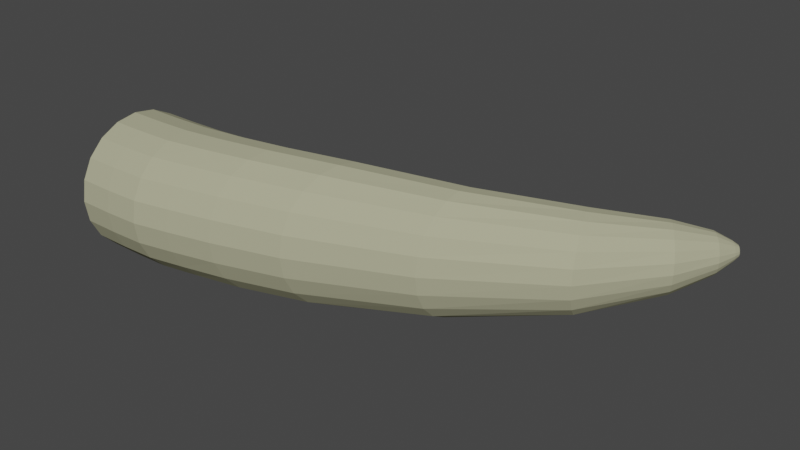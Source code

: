 # Source: Meaty_claw.blend  (saved by Blender 2.93.21; exported with 4.5.12 LTS)
import bpy
from mathutils import Matrix  # noqa: F401  (used for matrix-valued properties, if any)

bpy.ops.wm.read_factory_settings(use_empty=True)
scene = bpy.context.scene
scene.name = 'Scene'

# ---- collections
col_collection = bpy.data.collections.new('Collection'); scene.collection.children.link(col_collection)

# ---- materials (node trees are filled in below, after node groups)
mat_material_001 = bpy.data.materials.new('Material.001')
mat_material_001.use_transparent_shadow = False
mat_material_001.diffuse_color = (0.42, 0.4134, 0.2758, 1.0)

# ---- material node trees

# ---- world
world_world = bpy.data.worlds.new('World'); scene.world = world_world
world_world.color = (0.05088, 0.05088, 0.05088)
world_world.use_sun_shadow = False
world_world.sun_shadow_jitter_overblur = 0.0

# ---- meshes
me_cylinder = bpy.data.meshes.new('Cylinder')
me_cylinder.from_pydata([(1.154e-08, 0.07867, -1.0), (1.181, 0.02847, 1.606), (0.02431, 0.07482, -1.0), (1.188, 0.02707, 1.6), (0.04624, 0.06365, -1.0), (1.194, 0.02303, 1.594), (0.06365, 0.04624, -1.0), (1.198, 0.01673, 1.59), (0.07482, 0.02431, -1.0), (1.201, 0.008796, 1.587), (0.07867, -2.794e-08, -1.0), (1.202, -8.124e-08, 1.586), (0.07482, -0.02431, -1.0), (1.201, -0.008796, 1.587), (0.06365, -0.04624, -1.0), (1.198, -0.01673, 1.59), (0.04624, -0.06365, -1.0), (1.194, -0.02303, 1.594), (0.02431, -0.07482, -1.0), (1.188, -0.02707, 1.6), (1.154e-08, -0.07867, -1.0), (1.181, -0.02847, 1.606), (-0.02431, -0.07482, -1.0), (1.175, -0.02707, 1.612), (-0.04624, -0.06365, -1.0), (1.169, -0.02303, 1.617), (-0.06365, -0.04624, -1.0), (1.164, -0.01673, 1.621), (-0.07482, -0.02431, -1.0), (1.161, -0.008796, 1.624), (-0.07867, 3.124e-09, -1.0), (1.16, -7.965e-08, 1.625), (-0.07482, 0.02431, -1.0), (1.161, 0.008796, 1.624), (-0.06365, 0.04624, -1.0), (1.164, 0.01673, 1.621), (-0.04624, 0.06365, -1.0), (1.169, 0.02303, 1.617), (-0.02431, 0.07482, -1.0), (1.175, 0.02707, 1.612), (0.0, 0.35, -0.8182), (0.006768, 0.35, -0.6364), (0.03726, 0.35, -0.4329), (0.08644, 0.35, -0.1773), (0.1838, 0.3413, 0.1642), (0.3796, 0.3002, 0.6768), (0.6669, 0.2373, 1.134), (0.937, 0.1656, 1.397), (1.098, 0.09813, 1.529), (1.163, 0.04806, 1.587), (1.174, 0.04571, 1.577), (1.121, 0.09333, 1.509), (0.978, 0.1575, 1.367), (0.7322, 0.2257, 1.107), (0.4658, 0.2855, 0.6736), (0.2852, 0.3246, 0.1775), (0.1892, 0.3329, -0.1613), (0.1409, 0.3329, -0.4222), (0.1147, 0.3329, -0.6361), (0.1082, 0.3329, -0.8182), (1.184, 0.03888, 1.568), (1.141, 0.07939, 1.491), (1.015, 0.134, 1.34), (0.7905, 0.192, 1.082), (0.5427, 0.2429, 0.6682), (0.3748, 0.2761, 0.1887), (0.2814, 0.2832, -0.1473), (0.2337, 0.2832, -0.4114), (0.2112, 0.2832, -0.6338), (0.2057, 0.2832, -0.8182), (1.192, 0.02825, 1.561), (1.157, 0.05768, 1.476), (1.044, 0.09732, 1.318), (0.8364, 0.1395, 1.06), (0.6032, 0.1765, 0.6621), (0.4448, 0.2006, 0.1966), (0.3544, 0.2057, -0.1367), (0.3069, 0.2057, -0.4024), (0.287, 0.2057, -0.6306), (0.2832, 0.2057, -0.8182), (1.197, 0.01485, 1.556), (1.168, 0.03032, 1.467), (1.063, 0.05117, 1.304), (0.8657, 0.07333, 1.046), (0.6421, 0.09278, 0.6571), (0.4894, 0.1055, 0.2011), (0.4013, 0.1082, -0.1301), (0.3538, 0.1082, -0.3965), (0.3354, 0.1082, -0.628), (0.3329, 0.1082, -0.8182), (1.199, -8.21e-08, 1.555), (1.171, -8.354e-08, 1.464), (1.069, -8.267e-08, 1.299), (0.8758, -7.584e-08, 1.042), (0.6561, -6.128e-08, 0.6549), (0.5049, -4.346e-08, 0.2025), (0.4175, -3.047e-08, -0.1279), (0.37, -2.147e-08, -0.3945), (0.3521, -1.627e-08, -0.627), (0.35, -1.53e-08, -0.8182), (1.197, -0.01485, 1.556), (1.168, -0.03032, 1.467), (1.063, -0.05117, 1.304), (0.8657, -0.07333, 1.046), (0.6421, -0.09278, 0.6571), (0.4894, -0.1055, 0.2011), (0.4013, -0.1082, -0.1301), (0.3538, -0.1082, -0.3965), (0.3354, -0.1082, -0.628), (0.3329, -0.1082, -0.8182), (1.192, -0.02825, 1.561), (1.157, -0.05768, 1.476), (1.044, -0.09732, 1.318), (0.8364, -0.1395, 1.06), (0.6032, -0.1765, 0.6621), (0.4448, -0.2006, 0.1966), (0.3544, -0.2057, -0.1367), (0.3069, -0.2057, -0.4024), (0.287, -0.2057, -0.6306), (0.2832, -0.2057, -0.8182), (1.184, -0.03888, 1.568), (1.141, -0.07939, 1.491), (1.015, -0.134, 1.34), (0.7905, -0.192, 1.082), (0.5427, -0.2429, 0.6682), (0.3748, -0.2761, 0.1887), (0.2814, -0.2832, -0.1473), (0.2337, -0.2832, -0.4114), (0.2112, -0.2832, -0.6338), (0.2057, -0.2832, -0.8182), (1.174, -0.04571, 1.577), (1.121, -0.09333, 1.509), (0.978, -0.1575, 1.367), (0.7322, -0.2257, 1.107), (0.4658, -0.2855, 0.6736), (0.2852, -0.3246, 0.1775), (0.1892, -0.3329, -0.1613), (0.1409, -0.3329, -0.4222), (0.1147, -0.3329, -0.6361), (0.1082, -0.3329, -0.8182), (1.163, -0.04806, 1.587), (1.098, -0.09813, 1.529), (0.937, -0.1656, 1.397), (0.6669, -0.2373, 1.134), (0.3796, -0.3002, 0.6768), (0.1838, -0.3413, 0.1642), (0.08644, -0.35, -0.1773), (0.03726, -0.35, -0.4329), (0.006768, -0.35, -0.6364), (0.0, -0.35, -0.8182), (1.152, -0.04571, 1.597), (1.075, -0.09333, 1.549), (0.8958, -0.1575, 1.427), (0.6009, -0.2257, 1.159), (0.2922, -0.2855, 0.6774), (0.08136, -0.3246, 0.1499), (-0.01679, -0.3329, -0.1932), (-0.0673, -0.3329, -0.4421), (-0.1014, -0.3329, -0.6364), (-0.1082, -0.3329, -0.8182), (1.142, -0.03888, 1.606), (1.055, -0.07939, 1.567), (0.8584, -0.134, 1.453), (0.5406, -0.192, 1.181), (0.2127, -0.2429, 0.6759), (-0.01146, -0.2761, 0.1359), (-0.1105, -0.2832, -0.2073), (-0.1624, -0.2832, -0.4485), (-0.199, -0.2832, -0.6364), (-0.2057, -0.2832, -0.8182), (1.135, -0.02825, 1.613), (1.038, -0.05768, 1.581), (0.8287, -0.09732, 1.475), (0.4925, -0.1395, 1.198), (0.1489, -0.1765, 0.6735), (-0.08535, -0.2006, 0.1241), (-0.1852, -0.2057, -0.2181), (-0.2384, -0.2057, -0.452), (-0.2764, -0.2057, -0.6364), (-0.2832, -0.2057, -0.8182), (1.13, -0.01485, 1.618), (1.028, -0.03032, 1.59), (0.8095, -0.05117, 1.488), (0.4615, -0.07333, 1.208), (0.1078, -0.09278, 0.6713), (-0.1329, -0.1055, 0.1162), (-0.2333, -0.1082, -0.2249), (-0.2874, -0.1082, -0.4536), (-0.3261, -0.1082, -0.6364), (-0.3329, -0.1082, -0.8182), (1.128, -7.942e-08, 1.62), (1.024, -7.788e-08, 1.594), (0.8029, -7.161e-08, 1.493), (0.4507, -5.554e-08, 1.211), (0.09356, -3.045e-08, 0.6706), (-0.1493, -8.417e-09, 0.1135), (-0.25, 1.216e-09, -0.2272), (-0.3043, 4.158e-09, -0.4539), (-0.3432, 4.174e-09, -0.6364), (-0.35, 4.174e-09, -0.8182), (1.13, 0.01485, 1.618), (1.028, 0.03032, 1.59), (0.8095, 0.05117, 1.488), (0.4615, 0.07333, 1.208), (0.1078, 0.09278, 0.6713), (-0.1329, 0.1055, 0.1162), (-0.2333, 0.1082, -0.2249), (-0.2874, 0.1082, -0.4536), (-0.3261, 0.1082, -0.6364), (-0.3329, 0.1082, -0.8182), (1.135, 0.02825, 1.613), (1.038, 0.05768, 1.581), (0.8287, 0.09732, 1.475), (0.4925, 0.1395, 1.198), (0.1489, 0.1765, 0.6735), (-0.08535, 0.2006, 0.1241), (-0.1852, 0.2057, -0.2181), (-0.2384, 0.2057, -0.452), (-0.2764, 0.2057, -0.6364), (-0.2832, 0.2057, -0.8182), (1.142, 0.03888, 1.606), (1.055, 0.07939, 1.567), (0.8584, 0.134, 1.453), (0.5406, 0.192, 1.181), (0.2127, 0.2429, 0.6759), (-0.01146, 0.2761, 0.1359), (-0.1105, 0.2832, -0.2073), (-0.1624, 0.2832, -0.4485), (-0.199, 0.2832, -0.6364), (-0.2057, 0.2832, -0.8182), (1.152, 0.04571, 1.597), (1.075, 0.09333, 1.549), (0.8958, 0.1575, 1.427), (0.6009, 0.2257, 1.159), (0.2922, 0.2855, 0.6775), (0.08136, 0.3246, 0.1499), (-0.01679, 0.3329, -0.1932), (-0.0673, 0.3329, -0.4421), (-0.1014, 0.3329, -0.6364), (-0.1082, 0.3329, -0.8182), (0.0, 0.35, -1.0), (0.1082, 0.3329, -1.0), (0.2057, 0.2832, -1.0), (0.2832, 0.2057, -1.0), (0.3329, 0.1082, -1.0), (0.35, -1.53e-08, -1.0), (0.3329, -0.1082, -1.0), (0.2832, -0.2057, -1.0), (0.2057, -0.2832, -1.0), (0.1082, -0.3329, -1.0), (0.0, -0.35, -1.0), (-0.1082, -0.3329, -1.0), (-0.2057, -0.2832, -1.0), (-0.2832, -0.2057, -1.0), (-0.3329, -0.1082, -1.0), (-0.35, 4.174e-09, -1.0), (-0.3329, 0.1082, -1.0), (-0.2832, 0.2057, -1.0), (-0.2057, 0.2832, -1.0), (-0.1082, 0.3329, -1.0), (0.0, 0.2178, -1.0), (0.06729, 0.2071, -1.0), (0.128, 0.1762, -1.0), (0.1762, 0.128, -1.0), (0.2071, 0.06729, -1.0), (0.2178, -1.43e-08, -1.0), (0.2071, -0.06729, -1.0), (0.1762, -0.128, -1.0), (0.128, -0.1762, -1.0), (0.06729, -0.2071, -1.0), (0.0, -0.2178, -1.0), (-0.06729, -0.2071, -1.0), (-0.128, -0.1762, -1.0), (-0.1762, -0.128, -1.0), (-0.2071, -0.06729, -1.0), (-0.2178, 4.174e-09, -1.0), (-0.2071, 0.06729, -1.0), (-0.1762, 0.128, -1.0), (-0.128, 0.1762, -1.0), (-0.06729, 0.2071, -1.0)], [], [(49, 1, 3, 50), (50, 3, 5, 60), (60, 5, 7, 70), (70, 7, 9, 80), (80, 9, 11, 90), (90, 11, 13, 100), (100, 13, 15, 110), (110, 15, 17, 120), (120, 17, 19, 130), (130, 19, 21, 140), (140, 21, 23, 150), (150, 23, 25, 160), (160, 25, 27, 170), (170, 27, 29, 180), (180, 29, 31, 190), (190, 31, 33, 200), (200, 33, 35, 210), (210, 35, 37, 220), (3, 1, 39, 37, 35, 33, 31, 29, 27, 25, 23, 21, 19, 17, 15, 13, 11, 9, 7, 5), (220, 37, 39, 230), (230, 39, 1, 49), (0, 2, 4, 6, 8, 10, 12, 14, 16, 18, 20, 22, 24, 26, 28, 30, 32, 34, 36, 38), (259, 239, 40, 240), (239, 238, 41, 40), (238, 237, 42, 41), (237, 236, 43, 42), (236, 235, 44, 43), (235, 234, 45, 44), (234, 233, 46, 45), (233, 232, 47, 46), (232, 231, 48, 47), (231, 230, 49, 48), (258, 229, 239, 259), (229, 228, 238, 239), (228, 227, 237, 238), (227, 226, 236, 237), (226, 225, 235, 236), (225, 224, 234, 235), (224, 223, 233, 234), (223, 222, 232, 233), (222, 221, 231, 232), (221, 220, 230, 231), (257, 219, 229, 258), (219, 218, 228, 229), (218, 217, 227, 228), (217, 216, 226, 227), (216, 215, 225, 226), (215, 214, 224, 225), (214, 213, 223, 224), (213, 212, 222, 223), (212, 211, 221, 222), (211, 210, 220, 221), (256, 209, 219, 257), (209, 208, 218, 219), (208, 207, 217, 218), (207, 206, 216, 217), (206, 205, 215, 216), (205, 204, 214, 215), (204, 203, 213, 214), (203, 202, 212, 213), (202, 201, 211, 212), (201, 200, 210, 211), (255, 199, 209, 256), (199, 198, 208, 209), (198, 197, 207, 208), (197, 196, 206, 207), (196, 195, 205, 206), (195, 194, 204, 205), (194, 193, 203, 204), (193, 192, 202, 203), (192, 191, 201, 202), (191, 190, 200, 201), (254, 189, 199, 255), (189, 188, 198, 199), (188, 187, 197, 198), (187, 186, 196, 197), (186, 185, 195, 196), (185, 184, 194, 195), (184, 183, 193, 194), (183, 182, 192, 193), (182, 181, 191, 192), (181, 180, 190, 191), (253, 179, 189, 254), (179, 178, 188, 189), (178, 177, 187, 188), (177, 176, 186, 187), (176, 175, 185, 186), (175, 174, 184, 185), (174, 173, 183, 184), (173, 172, 182, 183), (172, 171, 181, 182), (171, 170, 180, 181), (252, 169, 179, 253), (169, 168, 178, 179), (168, 167, 177, 178), (167, 166, 176, 177), (166, 165, 175, 176), (165, 164, 174, 175), (164, 163, 173, 174), (163, 162, 172, 173), (162, 161, 171, 172), (161, 160, 170, 171), (251, 159, 169, 252), (159, 158, 168, 169), (158, 157, 167, 168), (157, 156, 166, 167), (156, 155, 165, 166), (155, 154, 164, 165), (154, 153, 163, 164), (153, 152, 162, 163), (152, 151, 161, 162), (151, 150, 160, 161), (250, 149, 159, 251), (149, 148, 158, 159), (148, 147, 157, 158), (147, 146, 156, 157), (146, 145, 155, 156), (145, 144, 154, 155), (144, 143, 153, 154), (143, 142, 152, 153), (142, 141, 151, 152), (141, 140, 150, 151), (249, 139, 149, 250), (139, 138, 148, 149), (138, 137, 147, 148), (137, 136, 146, 147), (136, 135, 145, 146), (135, 134, 144, 145), (134, 133, 143, 144), (133, 132, 142, 143), (132, 131, 141, 142), (131, 130, 140, 141), (248, 129, 139, 249), (129, 128, 138, 139), (128, 127, 137, 138), (127, 126, 136, 137), (126, 125, 135, 136), (125, 124, 134, 135), (124, 123, 133, 134), (123, 122, 132, 133), (122, 121, 131, 132), (121, 120, 130, 131), (247, 119, 129, 248), (119, 118, 128, 129), (118, 117, 127, 128), (117, 116, 126, 127), (116, 115, 125, 126), (115, 114, 124, 125), (114, 113, 123, 124), (113, 112, 122, 123), (112, 111, 121, 122), (111, 110, 120, 121), (246, 109, 119, 247), (109, 108, 118, 119), (108, 107, 117, 118), (107, 106, 116, 117), (106, 105, 115, 116), (105, 104, 114, 115), (104, 103, 113, 114), (103, 102, 112, 113), (102, 101, 111, 112), (101, 100, 110, 111), (245, 99, 109, 246), (99, 98, 108, 109), (98, 97, 107, 108), (97, 96, 106, 107), (96, 95, 105, 106), (95, 94, 104, 105), (94, 93, 103, 104), (93, 92, 102, 103), (92, 91, 101, 102), (91, 90, 100, 101), (244, 89, 99, 245), (89, 88, 98, 99), (88, 87, 97, 98), (87, 86, 96, 97), (86, 85, 95, 96), (85, 84, 94, 95), (84, 83, 93, 94), (83, 82, 92, 93), (82, 81, 91, 92), (81, 80, 90, 91), (243, 79, 89, 244), (79, 78, 88, 89), (78, 77, 87, 88), (77, 76, 86, 87), (76, 75, 85, 86), (75, 74, 84, 85), (74, 73, 83, 84), (73, 72, 82, 83), (72, 71, 81, 82), (71, 70, 80, 81), (242, 69, 79, 243), (69, 68, 78, 79), (68, 67, 77, 78), (67, 66, 76, 77), (66, 65, 75, 76), (65, 64, 74, 75), (64, 63, 73, 74), (63, 62, 72, 73), (62, 61, 71, 72), (61, 60, 70, 71), (241, 59, 69, 242), (59, 58, 68, 69), (58, 57, 67, 68), (57, 56, 66, 67), (56, 55, 65, 66), (55, 54, 64, 65), (54, 53, 63, 64), (53, 52, 62, 63), (52, 51, 61, 62), (51, 50, 60, 61), (240, 40, 59, 241), (40, 41, 58, 59), (41, 42, 57, 58), (42, 43, 56, 57), (43, 44, 55, 56), (44, 45, 54, 55), (45, 46, 53, 54), (46, 47, 52, 53), (47, 48, 51, 52), (48, 49, 50, 51), (261, 260, 240, 241), (262, 261, 241, 242), (263, 262, 242, 243), (264, 263, 243, 244), (265, 264, 244, 245), (266, 265, 245, 246), (267, 266, 246, 247), (268, 267, 247, 248), (269, 268, 248, 249), (270, 269, 249, 250), (271, 270, 250, 251), (272, 271, 251, 252), (273, 272, 252, 253), (274, 273, 253, 254), (275, 274, 254, 255), (276, 275, 255, 256), (277, 276, 256, 257), (278, 277, 257, 258), (279, 278, 258, 259), (260, 279, 259, 240), (2, 0, 260, 261), (4, 2, 261, 262), (6, 4, 262, 263), (8, 6, 263, 264), (10, 8, 264, 265), (12, 10, 265, 266), (14, 12, 266, 267), (16, 14, 267, 268), (18, 16, 268, 269), (20, 18, 269, 270), (22, 20, 270, 271), (24, 22, 271, 272), (26, 24, 272, 273), (28, 26, 273, 274), (30, 28, 274, 275), (32, 30, 275, 276), (34, 32, 276, 277), (36, 34, 277, 278), (38, 36, 278, 279), (0, 38, 279, 260)])
_uv = me_cylinder.uv_layers.new(name='UVMap')
_uv.uv.foreach_set('vector', [1.0, 0.9545, 1.0, 1.0, 0.95, 1.0, 0.95, 0.9545, 0.95, 0.9545, 0.95, 1.0, 0.9, 1.0, 0.9, 0.9545, 0.9, 0.9545, 0.9, 1.0, 0.85, 1.0, 0.85, 0.9545, 0.85, 0.9545, 0.85, 1.0, 0.8, 1.0, 0.8, 0.9545, 0.8, 0.9545, 0.8, 1.0, 0.75, 1.0, 0.75, 0.9545, 0.75, 0.9545, 0.75, 1.0, 0.7, 1.0, 0.7, 0.9545, 0.7, 0.9545, 0.7, 1.0, 0.65, 1.0, 0.65, 0.9545, 0.65, 0.9545, 0.65, 1.0, 0.6, 1.0, 0.6, 0.9545, 0.6, 0.9545, 0.6, 1.0, 0.55, 1.0, 0.55, 0.9545, 0.55, 0.9545, 0.55, 1.0, 0.5, 1.0, 0.5, 0.9545, 0.5, 0.9545, 0.5, 1.0, 0.45, 1.0, 0.45, 0.9545, 0.45, 0.9545, 0.45, 1.0, 0.4, 1.0, 0.4, 0.9545, 0.4, 0.9545, 0.4, 1.0, 0.35, 1.0, 0.35, 0.9545, 0.35, 0.9545, 0.35, 1.0, 0.3, 1.0, 0.3, 0.9545, 0.3, 0.9545, 0.3, 1.0, 0.25, 1.0, 0.25, 0.9545, 0.25, 0.9545, 0.25, 1.0, 0.2, 1.0, 0.2, 0.9545, 0.2, 0.9545, 0.2, 1.0, 0.15, 1.0, 0.15, 0.9545, 0.15, 0.9545, 0.15, 1.0, 0.1, 1.0, 0.1, 0.9545, 0.3242, 0.4783, 0.25, 0.49, 0.1758, 0.4783, 0.1089, 0.4442, 0.05584, 0.3911, 0.02175, 0.3242, 0.01, 0.25, 0.02175, 0.1758, 0.05584, 0.1089, 0.1089, 0.05584, 0.1758, 0.02175, 0.25, 0.01, 0.3242, 0.02175, 0.3911, 0.05584, 0.4442, 0.1089, 0.4783, 0.1758, 0.49, 0.25, 0.4783, 0.3242, 0.4442, 0.3911, 0.3911, 0.4442, 0.1, 0.9545, 0.1, 1.0, 0.05, 1.0, 0.05, 0.9545, 0.05, 0.9545, 0.05, 1.0, -1.565e-07, 1.0, -1.565e-07, 0.9545, 0.75, 0.3039, 0.7667, 0.3013, 0.7817, 0.2936, 0.7936, 0.2817, 0.8013, 0.2667, 0.8039, 0.25, 0.8013, 0.2333, 0.7936, 0.2183, 0.7817, 0.2064, 0.7667, 0.1987, 0.75, 0.1961, 0.7333, 0.1987, 0.7183, 0.2064, 0.7064, 0.2183, 0.6987, 0.2333, 0.6961, 0.25, 0.6987, 0.2667, 0.7064, 0.2817, 0.7183, 0.2936, 0.7333, 0.3013, 0.05, 0.5, 0.05, 0.5455, -1.565e-07, 0.5455, -1.565e-07, 0.5, 0.05, 0.5455, 0.05, 0.5909, -1.565e-07, 0.5909, -1.565e-07, 0.5455, 0.05, 0.5909, 0.05, 0.6364, -1.565e-07, 0.6364, -1.565e-07, 0.5909, 0.05, 0.6364, 0.05, 0.6818, -1.565e-07, 0.6818, -1.565e-07, 0.6364, 0.05, 0.6818, 0.05, 0.7273, -1.565e-07, 0.7273, -1.565e-07, 0.6818, 0.05, 0.7273, 0.05, 0.7727, -1.565e-07, 0.7727, -1.565e-07, 0.7273, 0.05, 0.7727, 0.05, 0.8182, -1.565e-07, 0.8182, -1.565e-07, 0.7727, 0.05, 0.8182, 0.05, 0.8636, -1.565e-07, 0.8636, -1.565e-07, 0.8182, 0.05, 0.8636, 0.05, 0.9091, -1.565e-07, 0.9091, -1.565e-07, 0.8636, 0.05, 0.9091, 0.05, 0.9545, -1.565e-07, 0.9545, -1.565e-07, 0.9091, 0.1, 0.5, 0.1, 0.5455, 0.05, 0.5455, 0.05, 0.5, 0.1, 0.5455, 0.1, 0.5909, 0.05, 0.5909, 0.05, 0.5455, 0.1, 0.5909, 0.1, 0.6364, 0.05, 0.6364, 0.05, 0.5909, 0.1, 0.6364, 0.1, 0.6818, 0.05, 0.6818, 0.05, 0.6364, 0.1, 0.6818, 0.1, 0.7273, 0.05, 0.7273, 0.05, 0.6818, 0.1, 0.7273, 0.1, 0.7727, 0.05, 0.7727, 0.05, 0.7273, 0.1, 0.7727, 0.1, 0.8182, 0.05, 0.8182, 0.05, 0.7727, 0.1, 0.8182, 0.1, 0.8636, 0.05, 0.8636, 0.05, 0.8182, 0.1, 0.8636, 0.1, 0.9091, 0.05, 0.9091, 0.05, 0.8636, 0.1, 0.9091, 0.1, 0.9545, 0.05, 0.9545, 0.05, 0.9091, 0.15, 0.5, 0.15, 0.5455, 0.1, 0.5455, 0.1, 0.5, 0.15, 0.5455, 0.15, 0.5909, 0.1, 0.5909, 0.1, 0.5455, 0.15, 0.5909, 0.15, 0.6364, 0.1, 0.6364, 0.1, 0.5909, 0.15, 0.6364, 0.15, 0.6818, 0.1, 0.6818, 0.1, 0.6364, 0.15, 0.6818, 0.15, 0.7273, 0.1, 0.7273, 0.1, 0.6818, 0.15, 0.7273, 0.15, 0.7727, 0.1, 0.7727, 0.1, 0.7273, 0.15, 0.7727, 0.15, 0.8182, 0.1, 0.8182, 0.1, 0.7727, 0.15, 0.8182, 0.15, 0.8636, 0.1, 0.8636, 0.1, 0.8182, 0.15, 0.8636, 0.15, 0.9091, 0.1, 0.9091, 0.1, 0.8636, 0.15, 0.9091, 0.15, 0.9545, 0.1, 0.9545, 0.1, 0.9091, 0.2, 0.5, 0.2, 0.5455, 0.15, 0.5455, 0.15, 0.5, 0.2, 0.5455, 0.2, 0.5909, 0.15, 0.5909, 0.15, 0.5455, 0.2, 0.5909, 0.2, 0.6364, 0.15, 0.6364, 0.15, 0.5909, 0.2, 0.6364, 0.2, 0.6818, 0.15, 0.6818, 0.15, 0.6364, 0.2, 0.6818, 0.2, 0.7273, 0.15, 0.7273, 0.15, 0.6818, 0.2, 0.7273, 0.2, 0.7727, 0.15, 0.7727, 0.15, 0.7273, 0.2, 0.7727, 0.2, 0.8182, 0.15, 0.8182, 0.15, 0.7727, 0.2, 0.8182, 0.2, 0.8636, 0.15, 0.8636, 0.15, 0.8182, 0.2, 0.8636, 0.2, 0.9091, 0.15, 0.9091, 0.15, 0.8636, 0.2, 0.9091, 0.2, 0.9545, 0.15, 0.9545, 0.15, 0.9091, 0.25, 0.5, 0.25, 0.5455, 0.2, 0.5455, 0.2, 0.5, 0.25, 0.5455, 0.25, 0.5909, 0.2, 0.5909, 0.2, 0.5455, 0.25, 0.5909, 0.25, 0.6364, 0.2, 0.6364, 0.2, 0.5909, 0.25, 0.6364, 0.25, 0.6818, 0.2, 0.6818, 0.2, 0.6364, 0.25, 0.6818, 0.25, 0.7273, 0.2, 0.7273, 0.2, 0.6818, 0.25, 0.7273, 0.25, 0.7727, 0.2, 0.7727, 0.2, 0.7273, 0.25, 0.7727, 0.25, 0.8182, 0.2, 0.8182, 0.2, 0.7727, 0.25, 0.8182, 0.25, 0.8636, 0.2, 0.8636, 0.2, 0.8182, 0.25, 0.8636, 0.25, 0.9091, 0.2, 0.9091, 0.2, 0.8636, 0.25, 0.9091, 0.25, 0.9545, 0.2, 0.9545, 0.2, 0.9091, 0.3, 0.5, 0.3, 0.5455, 0.25, 0.5455, 0.25, 0.5, 0.3, 0.5455, 0.3, 0.5909, 0.25, 0.5909, 0.25, 0.5455, 0.3, 0.5909, 0.3, 0.6364, 0.25, 0.6364, 0.25, 0.5909, 0.3, 0.6364, 0.3, 0.6818, 0.25, 0.6818, 0.25, 0.6364, 0.3, 0.6818, 0.3, 0.7273, 0.25, 0.7273, 0.25, 0.6818, 0.3, 0.7273, 0.3, 0.7727, 0.25, 0.7727, 0.25, 0.7273, 0.3, 0.7727, 0.3, 0.8182, 0.25, 0.8182, 0.25, 0.7727, 0.3, 0.8182, 0.3, 0.8636, 0.25, 0.8636, 0.25, 0.8182, 0.3, 0.8636, 0.3, 0.9091, 0.25, 0.9091, 0.25, 0.8636, 0.3, 0.9091, 0.3, 0.9545, 0.25, 0.9545, 0.25, 0.9091, 0.35, 0.5, 0.35, 0.5455, 0.3, 0.5455, 0.3, 0.5, 0.35, 0.5455, 0.35, 0.5909, 0.3, 0.5909, 0.3, 0.5455, 0.35, 0.5909, 0.35, 0.6364, 0.3, 0.6364, 0.3, 0.5909, 0.35, 0.6364, 0.35, 0.6818, 0.3, 0.6818, 0.3, 0.6364, 0.35, 0.6818, 0.35, 0.7273, 0.3, 0.7273, 0.3, 0.6818, 0.35, 0.7273, 0.35, 0.7727, 0.3, 0.7727, 0.3, 0.7273, 0.35, 0.7727, 0.35, 0.8182, 0.3, 0.8182, 0.3, 0.7727, 0.35, 0.8182, 0.35, 0.8636, 0.3, 0.8636, 0.3, 0.8182, 0.35, 0.8636, 0.35, 0.9091, 0.3, 0.9091, 0.3, 0.8636, 0.35, 0.9091, 0.35, 0.9545, 0.3, 0.9545, 0.3, 0.9091, 0.4, 0.5, 0.4, 0.5455, 0.35, 0.5455, 0.35, 0.5, 0.4, 0.5455, 0.4, 0.5909, 0.35, 0.5909, 0.35, 0.5455, 0.4, 0.5909, 0.4, 0.6364, 0.35, 0.6364, 0.35, 0.5909, 0.4, 0.6364, 0.4, 0.6818, 0.35, 0.6818, 0.35, 0.6364, 0.4, 0.6818, 0.4, 0.7273, 0.35, 0.7273, 0.35, 0.6818, 0.4, 0.7273, 0.4, 0.7727, 0.35, 0.7727, 0.35, 0.7273, 0.4, 0.7727, 0.4, 0.8182, 0.35, 0.8182, 0.35, 0.7727, 0.4, 0.8182, 0.4, 0.8636, 0.35, 0.8636, 0.35, 0.8182, 0.4, 0.8636, 0.4, 0.9091, 0.35, 0.9091, 0.35, 0.8636, 0.4, 0.9091, 0.4, 0.9545, 0.35, 0.9545, 0.35, 0.9091, 0.45, 0.5, 0.45, 0.5455, 0.4, 0.5455, 0.4, 0.5, 0.45, 0.5455, 0.45, 0.5909, 0.4, 0.5909, 0.4, 0.5455, 0.45, 0.5909, 0.45, 0.6364, 0.4, 0.6364, 0.4, 0.5909, 0.45, 0.6364, 0.45, 0.6818, 0.4, 0.6818, 0.4, 0.6364, 0.45, 0.6818, 0.45, 0.7273, 0.4, 0.7273, 0.4, 0.6818, 0.45, 0.7273, 0.45, 0.7727, 0.4, 0.7727, 0.4, 0.7273, 0.45, 0.7727, 0.45, 0.8182, 0.4, 0.8182, 0.4, 0.7727, 0.45, 0.8182, 0.45, 0.8636, 0.4, 0.8636, 0.4, 0.8182, 0.45, 0.8636, 0.45, 0.9091, 0.4, 0.9091, 0.4, 0.8636, 0.45, 0.9091, 0.45, 0.9545, 0.4, 0.9545, 0.4, 0.9091, 0.5, 0.5, 0.5, 0.5455, 0.45, 0.5455, 0.45, 0.5, 0.5, 0.5455, 0.5, 0.5909, 0.45, 0.5909, 0.45, 0.5455, 0.5, 0.5909, 0.5, 0.6364, 0.45, 0.6364, 0.45, 0.5909, 0.5, 0.6364, 0.5, 0.6818, 0.45, 0.6818, 0.45, 0.6364, 0.5, 0.6818, 0.5, 0.7273, 0.45, 0.7273, 0.45, 0.6818, 0.5, 0.7273, 0.5, 0.7727, 0.45, 0.7727, 0.45, 0.7273, 0.5, 0.7727, 0.5, 0.8182, 0.45, 0.8182, 0.45, 0.7727, 0.5, 0.8182, 0.5, 0.8636, 0.45, 0.8636, 0.45, 0.8182, 0.5, 0.8636, 0.5, 0.9091, 0.45, 0.9091, 0.45, 0.8636, 0.5, 0.9091, 0.5, 0.9545, 0.45, 0.9545, 0.45, 0.9091, 0.55, 0.5, 0.55, 0.5455, 0.5, 0.5455, 0.5, 0.5, 0.55, 0.5455, 0.55, 0.5909, 0.5, 0.5909, 0.5, 0.5455, 0.55, 0.5909, 0.55, 0.6364, 0.5, 0.6364, 0.5, 0.5909, 0.55, 0.6364, 0.55, 0.6818, 0.5, 0.6818, 0.5, 0.6364, 0.55, 0.6818, 0.55, 0.7273, 0.5, 0.7273, 0.5, 0.6818, 0.55, 0.7273, 0.55, 0.7727, 0.5, 0.7727, 0.5, 0.7273, 0.55, 0.7727, 0.55, 0.8182, 0.5, 0.8182, 0.5, 0.7727, 0.55, 0.8182, 0.55, 0.8636, 0.5, 0.8636, 0.5, 0.8182, 0.55, 0.8636, 0.55, 0.9091, 0.5, 0.9091, 0.5, 0.8636, 0.55, 0.9091, 0.55, 0.9545, 0.5, 0.9545, 0.5, 0.9091, 0.6, 0.5, 0.6, 0.5455, 0.55, 0.5455, 0.55, 0.5, 0.6, 0.5455, 0.6, 0.5909, 0.55, 0.5909, 0.55, 0.5455, 0.6, 0.5909, 0.6, 0.6364, 0.55, 0.6364, 0.55, 0.5909, 0.6, 0.6364, 0.6, 0.6818, 0.55, 0.6818, 0.55, 0.6364, 0.6, 0.6818, 0.6, 0.7273, 0.55, 0.7273, 0.55, 0.6818, 0.6, 0.7273, 0.6, 0.7727, 0.55, 0.7727, 0.55, 0.7273, 0.6, 0.7727, 0.6, 0.8182, 0.55, 0.8182, 0.55, 0.7727, 0.6, 0.8182, 0.6, 0.8636, 0.55, 0.8636, 0.55, 0.8182, 0.6, 0.8636, 0.6, 0.9091, 0.55, 0.9091, 0.55, 0.8636, 0.6, 0.9091, 0.6, 0.9545, 0.55, 0.9545, 0.55, 0.9091, 0.65, 0.5, 0.65, 0.5455, 0.6, 0.5455, 0.6, 0.5, 0.65, 0.5455, 0.65, 0.5909, 0.6, 0.5909, 0.6, 0.5455, 0.65, 0.5909, 0.65, 0.6364, 0.6, 0.6364, 0.6, 0.5909, 0.65, 0.6364, 0.65, 0.6818, 0.6, 0.6818, 0.6, 0.6364, 0.65, 0.6818, 0.65, 0.7273, 0.6, 0.7273, 0.6, 0.6818, 0.65, 0.7273, 0.65, 0.7727, 0.6, 0.7727, 0.6, 0.7273, 0.65, 0.7727, 0.65, 0.8182, 0.6, 0.8182, 0.6, 0.7727, 0.65, 0.8182, 0.65, 0.8636, 0.6, 0.8636, 0.6, 0.8182, 0.65, 0.8636, 0.65, 0.9091, 0.6, 0.9091, 0.6, 0.8636, 0.65, 0.9091, 0.65, 0.9545, 0.6, 0.9545, 0.6, 0.9091, 0.7, 0.5, 0.7, 0.5455, 0.65, 0.5455, 0.65, 0.5, 0.7, 0.5455, 0.7, 0.5909, 0.65, 0.5909, 0.65, 0.5455, 0.7, 0.5909, 0.7, 0.6364, 0.65, 0.6364, 0.65, 0.5909, 0.7, 0.6364, 0.7, 0.6818, 0.65, 0.6818, 0.65, 0.6364, 0.7, 0.6818, 0.7, 0.7273, 0.65, 0.7273, 0.65, 0.6818, 0.7, 0.7273, 0.7, 0.7727, 0.65, 0.7727, 0.65, 0.7273, 0.7, 0.7727, 0.7, 0.8182, 0.65, 0.8182, 0.65, 0.7727, 0.7, 0.8182, 0.7, 0.8636, 0.65, 0.8636, 0.65, 0.8182, 0.7, 0.8636, 0.7, 0.9091, 0.65, 0.9091, 0.65, 0.8636, 0.7, 0.9091, 0.7, 0.9545, 0.65, 0.9545, 0.65, 0.9091, 0.75, 0.5, 0.75, 0.5455, 0.7, 0.5455, 0.7, 0.5, 0.75, 0.5455, 0.75, 0.5909, 0.7, 0.5909, 0.7, 0.5455, 0.75, 0.5909, 0.75, 0.6364, 0.7, 0.6364, 0.7, 0.5909, 0.75, 0.6364, 0.75, 0.6818, 0.7, 0.6818, 0.7, 0.6364, 0.75, 0.6818, 0.75, 0.7273, 0.7, 0.7273, 0.7, 0.6818, 0.75, 0.7273, 0.75, 0.7727, 0.7, 0.7727, 0.7, 0.7273, 0.75, 0.7727, 0.75, 0.8182, 0.7, 0.8182, 0.7, 0.7727, 0.75, 0.8182, 0.75, 0.8636, 0.7, 0.8636, 0.7, 0.8182, 0.75, 0.8636, 0.75, 0.9091, 0.7, 0.9091, 0.7, 0.8636, 0.75, 0.9091, 0.75, 0.9545, 0.7, 0.9545, 0.7, 0.9091, 0.8, 0.5, 0.8, 0.5455, 0.75, 0.5455, 0.75, 0.5, 0.8, 0.5455, 0.8, 0.5909, 0.75, 0.5909, 0.75, 0.5455, 0.8, 0.5909, 0.8, 0.6364, 0.75, 0.6364, 0.75, 0.5909, 0.8, 0.6364, 0.8, 0.6818, 0.75, 0.6818, 0.75, 0.6364, 0.8, 0.6818, 0.8, 0.7273, 0.75, 0.7273, 0.75, 0.6818, 0.8, 0.7273, 0.8, 0.7727, 0.75, 0.7727, 0.75, 0.7273, 0.8, 0.7727, 0.8, 0.8182, 0.75, 0.8182, 0.75, 0.7727, 0.8, 0.8182, 0.8, 0.8636, 0.75, 0.8636, 0.75, 0.8182, 0.8, 0.8636, 0.8, 0.9091, 0.75, 0.9091, 0.75, 0.8636, 0.8, 0.9091, 0.8, 0.9545, 0.75, 0.9545, 0.75, 0.9091, 0.85, 0.5, 0.85, 0.5455, 0.8, 0.5455, 0.8, 0.5, 0.85, 0.5455, 0.85, 0.5909, 0.8, 0.5909, 0.8, 0.5455, 0.85, 0.5909, 0.85, 0.6364, 0.8, 0.6364, 0.8, 0.5909, 0.85, 0.6364, 0.85, 0.6818, 0.8, 0.6818, 0.8, 0.6364, 0.85, 0.6818, 0.85, 0.7273, 0.8, 0.7273, 0.8, 0.6818, 0.85, 0.7273, 0.85, 0.7727, 0.8, 0.7727, 0.8, 0.7273, 0.85, 0.7727, 0.85, 0.8182, 0.8, 0.8182, 0.8, 0.7727, 0.85, 0.8182, 0.85, 0.8636, 0.8, 0.8636, 0.8, 0.8182, 0.85, 0.8636, 0.85, 0.9091, 0.8, 0.9091, 0.8, 0.8636, 0.85, 0.9091, 0.85, 0.9545, 0.8, 0.9545, 0.8, 0.9091, 0.9, 0.5, 0.9, 0.5455, 0.85, 0.5455, 0.85, 0.5, 0.9, 0.5455, 0.9, 0.5909, 0.85, 0.5909, 0.85, 0.5455, 0.9, 0.5909, 0.9, 0.6364, 0.85, 0.6364, 0.85, 0.5909, 0.9, 0.6364, 0.9, 0.6818, 0.85, 0.6818, 0.85, 0.6364, 0.9, 0.6818, 0.9, 0.7273, 0.85, 0.7273, 0.85, 0.6818, 0.9, 0.7273, 0.9, 0.7727, 0.85, 0.7727, 0.85, 0.7273, 0.9, 0.7727, 0.9, 0.8182, 0.85, 0.8182, 0.85, 0.7727, 0.9, 0.8182, 0.9, 0.8636, 0.85, 0.8636, 0.85, 0.8182, 0.9, 0.8636, 0.9, 0.9091, 0.85, 0.9091, 0.85, 0.8636, 0.9, 0.9091, 0.9, 0.9545, 0.85, 0.9545, 0.85, 0.9091, 0.95, 0.5, 0.95, 0.5455, 0.9, 0.5455, 0.9, 0.5, 0.95, 0.5455, 0.95, 0.5909, 0.9, 0.5909, 0.9, 0.5455, 0.95, 0.5909, 0.95, 0.6364, 0.9, 0.6364, 0.9, 0.5909, 0.95, 0.6364, 0.95, 0.6818, 0.9, 0.6818, 0.9, 0.6364, 0.95, 0.6818, 0.95, 0.7273, 0.9, 0.7273, 0.9, 0.6818, 0.95, 0.7273, 0.95, 0.7727, 0.9, 0.7727, 0.9, 0.7273, 0.95, 0.7727, 0.95, 0.8182, 0.9, 0.8182, 0.9, 0.7727, 0.95, 0.8182, 0.95, 0.8636, 0.9, 0.8636, 0.9, 0.8182, 0.95, 0.8636, 0.95, 0.9091, 0.9, 0.9091, 0.9, 0.8636, 0.95, 0.9091, 0.95, 0.9545, 0.9, 0.9545, 0.9, 0.9091, 1.0, 0.5, 1.0, 0.5455, 0.95, 0.5455, 0.95, 0.5, 1.0, 0.5455, 1.0, 0.5909, 0.95, 0.5909, 0.95, 0.5455, 1.0, 0.5909, 1.0, 0.6364, 0.95, 0.6364, 0.95, 0.5909, 1.0, 0.6364, 1.0, 0.6818, 0.95, 0.6818, 0.95, 0.6364, 1.0, 0.6818, 1.0, 0.7273, 0.95, 0.7273, 0.95, 0.6818, 1.0, 0.7273, 1.0, 0.7727, 0.95, 0.7727, 0.95, 0.7273, 1.0, 0.7727, 1.0, 0.8182, 0.95, 0.8182, 0.95, 0.7727, 1.0, 0.8182, 1.0, 0.8636, 0.95, 0.8636, 0.95, 0.8182, 1.0, 0.8636, 1.0, 0.9091, 0.95, 0.9091, 0.95, 0.8636, 1.0, 0.9091, 1.0, 0.9545, 0.95, 0.9545, 0.95, 0.9091, 0.7961, 0.392, 0.75, 0.3993, 0.75, 0.49, 0.8242, 0.4783, 0.8378, 0.3708, 0.7961, 0.392, 0.8242, 0.4783, 0.8911, 0.4442, 0.8708, 0.3378, 0.8378, 0.3708, 0.8911, 0.4442, 0.9442, 0.3911, 0.892, 0.2961, 0.8708, 0.3378, 0.9442, 0.3911, 0.9783, 0.3242, 0.8993, 0.25, 0.892, 0.2961, 0.9783, 0.3242, 0.99, 0.25, 0.892, 0.2039, 0.8993, 0.25, 0.99, 0.25, 0.9783, 0.1758, 0.8708, 0.1622, 0.892, 0.2039, 0.9783, 0.1758, 0.9442, 0.1089, 0.8378, 0.1292, 0.8708, 0.1622, 0.9442, 0.1089, 0.8911, 0.05584, 0.7961, 0.108, 0.8378, 0.1292, 0.8911, 0.05584, 0.8242, 0.02175, 0.75, 0.1007, 0.7961, 0.108, 0.8242, 0.02175, 0.75, 0.01, 0.7039, 0.108, 0.75, 0.1007, 0.75, 0.01, 0.6758, 0.02175, 0.6622, 0.1292, 0.7039, 0.108, 0.6758, 0.02175, 0.6089, 0.05584, 0.6292, 0.1622, 0.6622, 0.1292, 0.6089, 0.05584, 0.5558, 0.1089, 0.608, 0.2039, 0.6292, 0.1622, 0.5558, 0.1089, 0.5217, 0.1758, 0.6007, 0.25, 0.608, 0.2039, 0.5217, 0.1758, 0.51, 0.25, 0.608, 0.2961, 0.6007, 0.25, 0.51, 0.25, 0.5217, 0.3242, 0.6292, 0.3378, 0.608, 0.2961, 0.5217, 0.3242, 0.5558, 0.3911, 0.6622, 0.3708, 0.6292, 0.3378, 0.5558, 0.3911, 0.6089, 0.4442, 0.7039, 0.392, 0.6622, 0.3708, 0.6089, 0.4442, 0.6758, 0.4783, 0.75, 0.3993, 0.7039, 0.392, 0.6758, 0.4783, 0.75, 0.49, 0.7667, 0.3013, 0.75, 0.3039, 0.75, 0.3993, 0.7961, 0.392, 0.7817, 0.2936, 0.7667, 0.3013, 0.7961, 0.392, 0.8378, 0.3708, 0.7936, 0.2817, 0.7817, 0.2936, 0.8378, 0.3708, 0.8708, 0.3378, 0.8013, 0.2667, 0.7936, 0.2817, 0.8708, 0.3378, 0.892, 0.2961, 0.8039, 0.25, 0.8013, 0.2667, 0.892, 0.2961, 0.8993, 0.25, 0.8013, 0.2333, 0.8039, 0.25, 0.8993, 0.25, 0.892, 0.2039, 0.7936, 0.2183, 0.8013, 0.2333, 0.892, 0.2039, 0.8708, 0.1622, 0.7817, 0.2064, 0.7936, 0.2183, 0.8708, 0.1622, 0.8378, 0.1292, 0.7667, 0.1987, 0.7817, 0.2064, 0.8378, 0.1292, 0.7961, 0.108, 0.75, 0.1961, 0.7667, 0.1987, 0.7961, 0.108, 0.75, 0.1007, 0.7333, 0.1987, 0.75, 0.1961, 0.75, 0.1007, 0.7039, 0.108, 0.7183, 0.2064, 0.7333, 0.1987, 0.7039, 0.108, 0.6622, 0.1292, 0.7064, 0.2183, 0.7183, 0.2064, 0.6622, 0.1292, 0.6292, 0.1622, 0.6987, 0.2333, 0.7064, 0.2183, 0.6292, 0.1622, 0.608, 0.2039, 0.6961, 0.25, 0.6987, 0.2333, 0.608, 0.2039, 0.6007, 0.25, 0.6987, 0.2667, 0.6961, 0.25, 0.6007, 0.25, 0.608, 0.2961, 0.7064, 0.2817, 0.6987, 0.2667, 0.608, 0.2961, 0.6292, 0.3378, 0.7183, 0.2936, 0.7064, 0.2817, 0.6292, 0.3378, 0.6622, 0.3708, 0.7333, 0.3013, 0.7183, 0.2936, 0.6622, 0.3708, 0.7039, 0.392, 0.75, 0.3039, 0.7333, 0.3013, 0.7039, 0.392, 0.75, 0.3993])
me_cylinder.materials.append(mat_material_001)
me_cylinder.use_remesh_fix_poles = True
me_cylinder.use_remesh_preserve_attributes = False
me_cylinder.update()

# ---- objects
ob_cylinder = bpy.data.objects.new('Cylinder', me_cylinder)

# ---- transforms, parenting, visibility, modifiers, constraints
ob_cylinder.location = (0.0, 0.0, 0.3852)
ob_cylinder.rotation_euler = (1.571, -4.371e-08, 1.571)

# ---- collection membership
col_collection.objects.link(ob_cylinder)

# ---- scene / render settings (as saved in the file)
scene.frame_start = 1; scene.frame_end = 250; scene.frame_set(1)
scene.render.engine = 'BLENDER_EEVEE_NEXT'
scene.cycles.use_denoising = False
scene.cycles.samples = 128
scene.cycles.sampling_pattern = 'TABULATED_SOBOL'
scene.cycles.use_adaptive_sampling = False
scene.cycles.use_light_tree = False
scene.view_settings.view_transform = 'Filmic'
bpy.context.view_layer.update()

# ---- added for rendering (the .blend has no active camera and no usable light): camera, sun
cam_auto = bpy.data.cameras.new('AutoCamera')
cam_auto.lens = 50.0
cam_auto.sensor_width = 36.0
cam_auto.clip_end = 1000.0
ob_auto_camera = bpy.data.objects.new('AutoCamera', cam_auto)
scene.collection.objects.link(ob_auto_camera)
ob_auto_camera.location = (3.20721, -3.04767, 2.70103)
ob_auto_camera.rotation_euler = (1.09748, -7.21219e-08, 0.694738)
scene.camera = ob_auto_camera
light_auto_sun = bpy.data.lights.new('AutoSun', 'SUN')
light_auto_sun.energy = 3.0
light_auto_sun.angle = 0.0523599
ob_auto_sun = bpy.data.objects.new('AutoSun', light_auto_sun)
scene.collection.objects.link(ob_auto_sun)
ob_auto_sun.rotation_euler = (0.872665, 0.174533, 0.523599)
bpy.context.view_layer.update()
